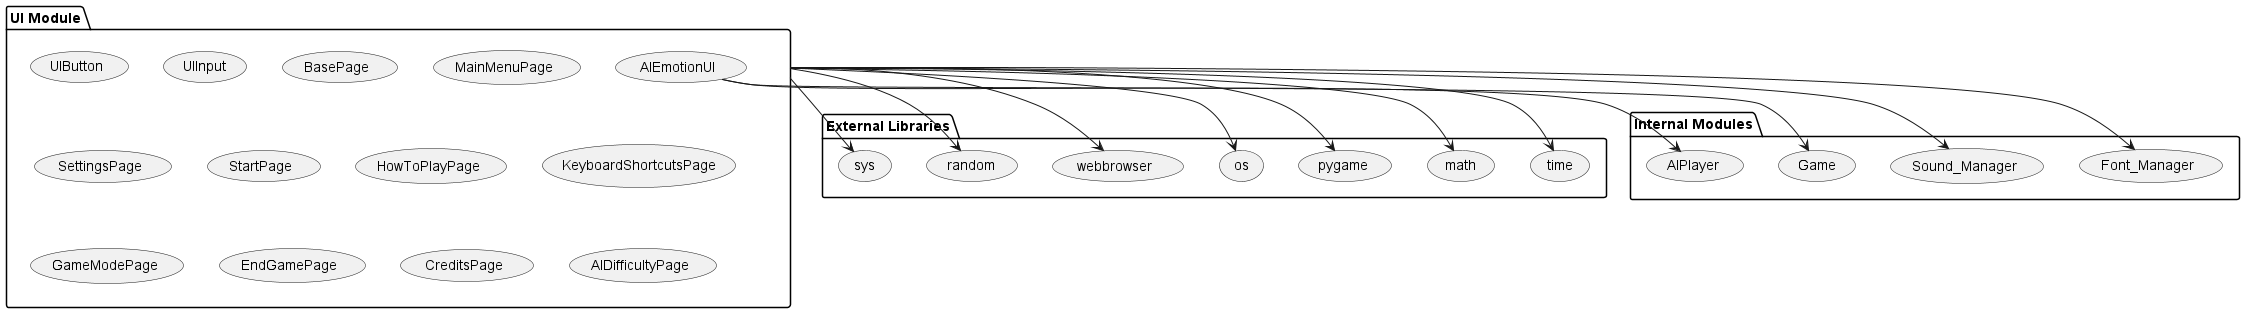

The diagram above was rendered by PlantUML. Its source (embedded in the PNG):
@startuml
package "UI Module" {
  (UIButton)
  (UIInput)
  (BasePage)
  (MainMenuPage)
  (SettingsPage)
  (StartPage)
  (HowToPlayPage)
  (KeyboardShortcutsPage)
  (GameModePage)
  (EndGamePage)
  (CreditsPage)
  (AIDifficultyPage)
  (AIEmotionUI)
}

package "External Libraries" {
  (pygame)
  (os)
  (webbrowser)
  (random)
  (sys)
  (time)
  (math)
}

package "Internal Modules" {
   (Font_Manager)
   (Sound_Manager)
   (Game)
   (AIPlayer)
}

(UI Module) --> (pygame)
(UI Module) --> (os)
(UI Module) --> (webbrowser)
(UI Module) --> (random)
(UI Module) --> (sys)
(UI Module) --> (time)
(UI Module) --> (math)

(UI Module) --> (Font_Manager)
(UI Module) --> (Sound_Manager)

(AIEmotionUI) --> (Game)
(AIEmotionUI) --> (AIPlayer)
@enduml